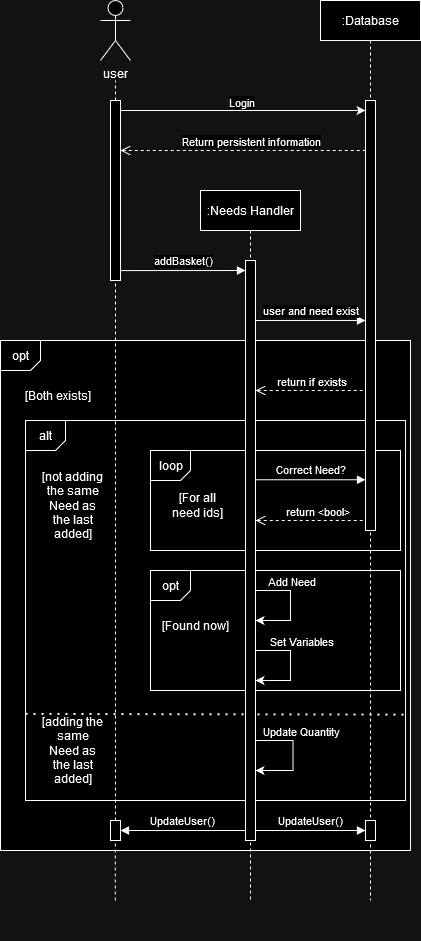

The diagram above was exported from draw.io. Its source (the exported page's mxGraphModel, read from the mxfile embedded in the PNG):
<mxGraphModel dx="2284" dy="1846" grid="1" gridSize="10" guides="1" tooltips="1" connect="1" arrows="1" fold="1" page="1" pageScale="1" pageWidth="850" pageHeight="1100" math="0" shadow="0">
  <root>
    <mxCell id="0" />
    <mxCell id="1" parent="0" />
    <mxCell id="DUxVy_-R07LlZenzSLp_-32" value="" style="rounded=0;whiteSpace=wrap;html=1;" parent="1" vertex="1">
      <mxGeometry x="-660" y="-680" width="410" height="510" as="geometry" />
    </mxCell>
    <mxCell id="DUxVy_-R07LlZenzSLp_-41" value="" style="rounded=0;whiteSpace=wrap;html=1;" parent="1" vertex="1">
      <mxGeometry x="-635" y="-600" width="380" height="380" as="geometry" />
    </mxCell>
    <mxCell id="DUxVy_-R07LlZenzSLp_-42" value="[not adding the same Need as the last added]" style="text;html=1;align=center;verticalAlign=middle;whiteSpace=wrap;rounded=0;" parent="1" vertex="1">
      <mxGeometry x="-620" y="-560" width="65" height="90" as="geometry" />
    </mxCell>
    <mxCell id="DUxVy_-R07LlZenzSLp_-43" value="" style="endArrow=none;html=1;rounded=0;" parent="1" edge="1">
      <mxGeometry width="50" height="50" relative="1" as="geometry">
        <mxPoint x="-635" y="-570" as="sourcePoint" />
        <mxPoint x="-595" y="-600" as="targetPoint" />
        <Array as="points">
          <mxPoint x="-605" y="-570" />
          <mxPoint x="-595" y="-580" />
        </Array>
      </mxGeometry>
    </mxCell>
    <mxCell id="DUxVy_-R07LlZenzSLp_-44" value="alt" style="text;html=1;align=center;verticalAlign=middle;resizable=0;points=[];autosize=1;strokeColor=none;fillColor=none;" parent="1" vertex="1">
      <mxGeometry x="-635" y="-600" width="40" height="30" as="geometry" />
    </mxCell>
    <mxCell id="DUxVy_-R07LlZenzSLp_-77" value="" style="rounded=0;whiteSpace=wrap;html=1;" parent="1" vertex="1">
      <mxGeometry x="-510" y="-450" width="250" height="120" as="geometry" />
    </mxCell>
    <mxCell id="DUxVy_-R07LlZenzSLp_-78" value="[Found now]" style="text;html=1;align=center;verticalAlign=middle;whiteSpace=wrap;rounded=0;" parent="1" vertex="1">
      <mxGeometry x="-500" y="-410" width="70" height="30" as="geometry" />
    </mxCell>
    <mxCell id="DUxVy_-R07LlZenzSLp_-79" value="" style="endArrow=none;html=1;rounded=0;" parent="1" edge="1">
      <mxGeometry width="50" height="50" relative="1" as="geometry">
        <mxPoint x="-510" y="-420" as="sourcePoint" />
        <mxPoint x="-470" y="-450" as="targetPoint" />
        <Array as="points">
          <mxPoint x="-480" y="-420" />
          <mxPoint x="-470" y="-430" />
        </Array>
      </mxGeometry>
    </mxCell>
    <mxCell id="DUxVy_-R07LlZenzSLp_-80" value="opt" style="text;html=1;align=center;verticalAlign=middle;resizable=0;points=[];autosize=1;strokeColor=none;fillColor=none;" parent="1" vertex="1">
      <mxGeometry x="-510" y="-450" width="40" height="30" as="geometry" />
    </mxCell>
    <mxCell id="DUxVy_-R07LlZenzSLp_-83" value="" style="endArrow=classic;html=1;rounded=0;" parent="1" edge="1">
      <mxGeometry width="50" height="50" relative="1" as="geometry">
        <mxPoint x="-405" y="-370" as="sourcePoint" />
        <mxPoint x="-405" y="-340" as="targetPoint" />
        <Array as="points">
          <mxPoint x="-370" y="-370" />
          <mxPoint x="-370" y="-340" />
        </Array>
      </mxGeometry>
    </mxCell>
    <mxCell id="DUxVy_-R07LlZenzSLp_-84" value="Set Variables" style="edgeLabel;html=1;align=center;verticalAlign=middle;resizable=0;points=[];" parent="DUxVy_-R07LlZenzSLp_-83" connectable="0" vertex="1">
      <mxGeometry x="-0.6731" y="-1" relative="1" as="geometry">
        <mxPoint x="29" y="-11" as="offset" />
      </mxGeometry>
    </mxCell>
    <mxCell id="DUxVy_-R07LlZenzSLp_-87" value="" style="endArrow=none;dashed=1;html=1;dashPattern=1 3;strokeWidth=2;rounded=0;entryX=0.998;entryY=0.774;entryDx=0;entryDy=0;entryPerimeter=0;exitX=0;exitY=0.772;exitDx=0;exitDy=0;exitPerimeter=0;elbow=vertical;" parent="1" source="DUxVy_-R07LlZenzSLp_-41" target="DUxVy_-R07LlZenzSLp_-41" edge="1">
      <mxGeometry width="50" height="50" relative="1" as="geometry">
        <mxPoint x="-635" y="-310" as="sourcePoint" />
        <mxPoint x="-270" y="-310" as="targetPoint" />
      </mxGeometry>
    </mxCell>
    <mxCell id="DUxVy_-R07LlZenzSLp_-90" value="[adding the same Need as the last added]" style="text;html=1;align=center;verticalAlign=middle;whiteSpace=wrap;rounded=0;" parent="1" vertex="1">
      <mxGeometry x="-620" y="-300" width="65" height="60" as="geometry" />
    </mxCell>
    <mxCell id="DUxVy_-R07LlZenzSLp_-93" style="edgeStyle=orthogonalEdgeStyle;rounded=0;orthogonalLoop=1;jettySize=auto;html=1;exitX=0.5;exitY=1;exitDx=0;exitDy=0;" parent="1" source="DUxVy_-R07LlZenzSLp_-90" target="DUxVy_-R07LlZenzSLp_-90" edge="1">
      <mxGeometry relative="1" as="geometry" />
    </mxCell>
    <mxCell id="DUxVy_-R07LlZenzSLp_-33" value="[Both exists]" style="text;html=1;align=center;verticalAlign=middle;whiteSpace=wrap;rounded=0;" parent="1" vertex="1">
      <mxGeometry x="-640" y="-640" width="75" height="30" as="geometry" />
    </mxCell>
    <mxCell id="DUxVy_-R07LlZenzSLp_-34" value="" style="endArrow=none;html=1;rounded=0;" parent="1" edge="1">
      <mxGeometry width="50" height="50" relative="1" as="geometry">
        <mxPoint x="-660" y="-650" as="sourcePoint" />
        <mxPoint x="-620" y="-680" as="targetPoint" />
        <Array as="points">
          <mxPoint x="-630" y="-650" />
          <mxPoint x="-620" y="-660" />
        </Array>
      </mxGeometry>
    </mxCell>
    <mxCell id="DUxVy_-R07LlZenzSLp_-35" value="opt" style="text;html=1;align=center;verticalAlign=middle;resizable=0;points=[];autosize=1;strokeColor=none;fillColor=none;" parent="1" vertex="1">
      <mxGeometry x="-660" y="-680" width="40" height="30" as="geometry" />
    </mxCell>
    <mxCell id="DUxVy_-R07LlZenzSLp_-29" value="" style="html=1;verticalAlign=bottom;startArrow=open;endArrow=none;startSize=8;edgeStyle=elbowEdgeStyle;elbow=horizontal;curved=0;rounded=0;startFill=0;endFill=0;dashed=1;" parent="1" target="aM9ryv3xv72pqoxQDRHE-6" edge="1">
      <mxGeometry relative="1" as="geometry">
        <mxPoint x="-405" y="-630" as="sourcePoint" />
        <mxPoint x="-285" y="-630" as="targetPoint" />
        <Array as="points">
          <mxPoint x="-340" y="-630" />
        </Array>
      </mxGeometry>
    </mxCell>
    <mxCell id="DUxVy_-R07LlZenzSLp_-56" value="return if exists" style="edgeLabel;html=1;align=center;verticalAlign=middle;resizable=0;points=[];" parent="DUxVy_-R07LlZenzSLp_-29" connectable="0" vertex="1">
      <mxGeometry x="-0.1179" y="1" relative="1" as="geometry">
        <mxPoint x="6" y="-9" as="offset" />
      </mxGeometry>
    </mxCell>
    <mxCell id="DUxVy_-R07LlZenzSLp_-52" value="" style="group" parent="1" connectable="0" vertex="1">
      <mxGeometry x="-560" y="-880" width="30" height="800" as="geometry" />
    </mxCell>
    <mxCell id="DUxVy_-R07LlZenzSLp_-5" value="" style="group" parent="DUxVy_-R07LlZenzSLp_-52" connectable="0" vertex="1">
      <mxGeometry width="30" height="800" as="geometry" />
    </mxCell>
    <mxCell id="DUxVy_-R07LlZenzSLp_-4" value="" style="html=1;points=[];perimeter=orthogonalPerimeter;outlineConnect=0;targetShapes=umlLifeline;portConstraint=eastwest;newEdgeStyle={&quot;edgeStyle&quot;:&quot;elbowEdgeStyle&quot;,&quot;elbow&quot;:&quot;vertical&quot;,&quot;curved&quot;:0,&quot;rounded&quot;:0};" parent="DUxVy_-R07LlZenzSLp_-5" vertex="1">
      <mxGeometry x="10" y="-40" width="10" height="180" as="geometry" />
    </mxCell>
    <mxCell id="DUxVy_-R07LlZenzSLp_-23" value="" style="html=1;points=[];perimeter=orthogonalPerimeter;outlineConnect=0;targetShapes=umlLifeline;portConstraint=eastwest;newEdgeStyle={&quot;edgeStyle&quot;:&quot;elbowEdgeStyle&quot;,&quot;elbow&quot;:&quot;vertical&quot;,&quot;curved&quot;:0,&quot;rounded&quot;:0};" parent="DUxVy_-R07LlZenzSLp_-5" vertex="1">
      <mxGeometry x="10" y="680" width="10" height="20" as="geometry" />
    </mxCell>
    <mxCell id="DUxVy_-R07LlZenzSLp_-24" value="" style="endArrow=none;dashed=1;html=1;rounded=0;" parent="DUxVy_-R07LlZenzSLp_-5" source="DUxVy_-R07LlZenzSLp_-23" target="DUxVy_-R07LlZenzSLp_-4" edge="1">
      <mxGeometry width="50" height="50" relative="1" as="geometry">
        <mxPoint x="-390" y="240" as="sourcePoint" />
        <mxPoint x="-340" y="190" as="targetPoint" />
      </mxGeometry>
    </mxCell>
    <mxCell id="DUxVy_-R07LlZenzSLp_-106" value="" style="endArrow=none;dashed=1;html=1;rounded=0;" parent="DUxVy_-R07LlZenzSLp_-5" edge="1">
      <mxGeometry width="50" height="50" relative="1" as="geometry">
        <mxPoint x="14.79" y="760" as="sourcePoint" />
        <mxPoint x="14.79" y="700" as="targetPoint" />
      </mxGeometry>
    </mxCell>
    <mxCell id="DUxVy_-R07LlZenzSLp_-22" value="user and need exist" style="html=1;verticalAlign=bottom;startArrow=none;endArrow=block;startSize=8;edgeStyle=elbowEdgeStyle;elbow=vertical;curved=0;rounded=0;startFill=0;" parent="1" target="aM9ryv3xv72pqoxQDRHE-6" edge="1">
      <mxGeometry relative="1" as="geometry">
        <mxPoint x="-405" y="-700" as="sourcePoint" />
        <mxPoint x="-285" y="-700" as="targetPoint" />
        <Array as="points">
          <mxPoint x="-380" y="-700" />
        </Array>
      </mxGeometry>
    </mxCell>
    <mxCell id="DUxVy_-R07LlZenzSLp_-58" value="" style="rounded=0;whiteSpace=wrap;html=1;" parent="1" vertex="1">
      <mxGeometry x="-510" y="-570" width="250" height="100" as="geometry" />
    </mxCell>
    <mxCell id="DUxVy_-R07LlZenzSLp_-59" value="[For all need ids]" style="text;html=1;align=center;verticalAlign=middle;whiteSpace=wrap;rounded=0;" parent="1" vertex="1">
      <mxGeometry x="-495" y="-530" width="65" height="30" as="geometry" />
    </mxCell>
    <mxCell id="DUxVy_-R07LlZenzSLp_-60" value="" style="endArrow=none;html=1;rounded=0;" parent="1" edge="1">
      <mxGeometry width="50" height="50" relative="1" as="geometry">
        <mxPoint x="-510" y="-540" as="sourcePoint" />
        <mxPoint x="-470" y="-570" as="targetPoint" />
        <Array as="points">
          <mxPoint x="-480" y="-540" />
          <mxPoint x="-470" y="-550" />
        </Array>
      </mxGeometry>
    </mxCell>
    <mxCell id="DUxVy_-R07LlZenzSLp_-61" value="loop" style="text;html=1;align=center;verticalAlign=middle;resizable=0;points=[];autosize=1;strokeColor=none;fillColor=none;" parent="1" vertex="1">
      <mxGeometry x="-515" y="-570" width="50" height="30" as="geometry" />
    </mxCell>
    <mxCell id="DUxVy_-R07LlZenzSLp_-81" value="" style="endArrow=classic;html=1;rounded=0;" parent="1" edge="1">
      <mxGeometry width="50" height="50" relative="1" as="geometry">
        <mxPoint x="-405" y="-430" as="sourcePoint" />
        <mxPoint x="-405" y="-400" as="targetPoint" />
        <Array as="points">
          <mxPoint x="-370" y="-430" />
          <mxPoint x="-370" y="-400" />
        </Array>
      </mxGeometry>
    </mxCell>
    <mxCell id="DUxVy_-R07LlZenzSLp_-82" value="Add Need" style="edgeLabel;html=1;align=center;verticalAlign=middle;resizable=0;points=[];" parent="DUxVy_-R07LlZenzSLp_-81" connectable="0" vertex="1">
      <mxGeometry x="-0.6731" y="-1" relative="1" as="geometry">
        <mxPoint x="19" y="-11" as="offset" />
      </mxGeometry>
    </mxCell>
    <mxCell id="DUxVy_-R07LlZenzSLp_-45" value=":Needs Handler" style="shape=umlLifeline;perimeter=lifelinePerimeter;whiteSpace=wrap;html=1;container=0;dropTarget=0;collapsible=0;recursiveResize=0;outlineConnect=0;portConstraint=eastwest;newEdgeStyle={&quot;edgeStyle&quot;:&quot;elbowEdgeStyle&quot;,&quot;elbow&quot;:&quot;vertical&quot;,&quot;curved&quot;:0,&quot;rounded&quot;:0};" parent="1" vertex="1">
      <mxGeometry x="-460" y="-830" width="100" height="710" as="geometry" />
    </mxCell>
    <mxCell id="DUxVy_-R07LlZenzSLp_-46" value="" style="html=1;points=[];perimeter=orthogonalPerimeter;outlineConnect=0;targetShapes=umlLifeline;portConstraint=eastwest;newEdgeStyle={&quot;edgeStyle&quot;:&quot;elbowEdgeStyle&quot;,&quot;elbow&quot;:&quot;vertical&quot;,&quot;curved&quot;:0,&quot;rounded&quot;:0};" parent="DUxVy_-R07LlZenzSLp_-45" vertex="1">
      <mxGeometry x="45" y="70" width="10" height="580" as="geometry" />
    </mxCell>
    <mxCell id="DUxVy_-R07LlZenzSLp_-91" value="" style="endArrow=classic;html=1;rounded=0;" parent="DUxVy_-R07LlZenzSLp_-45" edge="1">
      <mxGeometry width="50" height="50" relative="1" as="geometry">
        <mxPoint x="55" y="550" as="sourcePoint" />
        <mxPoint x="55" y="580" as="targetPoint" />
        <Array as="points">
          <mxPoint x="92.5" y="550" />
          <mxPoint x="92.5" y="580" />
        </Array>
      </mxGeometry>
    </mxCell>
    <mxCell id="DUxVy_-R07LlZenzSLp_-92" value="Update Quantity" style="edgeLabel;html=1;align=center;verticalAlign=middle;resizable=0;points=[];" parent="DUxVy_-R07LlZenzSLp_-91" connectable="0" vertex="1">
      <mxGeometry x="-0.6731" y="-1" relative="1" as="geometry">
        <mxPoint x="28" y="-11" as="offset" />
      </mxGeometry>
    </mxCell>
    <mxCell id="DUxVy_-R07LlZenzSLp_-63" value="Correct Need?" style="html=1;verticalAlign=bottom;startArrow=none;endArrow=block;startSize=8;edgeStyle=elbowEdgeStyle;elbow=vertical;curved=0;rounded=0;startFill=0;" parent="1" source="DUxVy_-R07LlZenzSLp_-46" target="aM9ryv3xv72pqoxQDRHE-6" edge="1">
      <mxGeometry relative="1" as="geometry">
        <mxPoint x="-400" y="-540.74" as="sourcePoint" />
        <mxPoint x="-280" y="-540.74" as="targetPoint" />
        <Array as="points">
          <mxPoint x="-375" y="-540.74" />
        </Array>
      </mxGeometry>
    </mxCell>
    <mxCell id="DUxVy_-R07LlZenzSLp_-64" value="" style="html=1;verticalAlign=bottom;startArrow=open;endArrow=none;startSize=8;edgeStyle=elbowEdgeStyle;elbow=horizontal;curved=0;rounded=0;startFill=0;endFill=0;dashed=1;" parent="1" source="DUxVy_-R07LlZenzSLp_-46" target="aM9ryv3xv72pqoxQDRHE-6" edge="1">
      <mxGeometry relative="1" as="geometry">
        <mxPoint x="-400" y="-500" as="sourcePoint" />
        <mxPoint x="-280" y="-500" as="targetPoint" />
        <Array as="points">
          <mxPoint x="-335" y="-500" />
        </Array>
      </mxGeometry>
    </mxCell>
    <mxCell id="DUxVy_-R07LlZenzSLp_-65" value="return &amp;lt;bool&amp;gt;" style="edgeLabel;html=1;align=center;verticalAlign=middle;resizable=0;points=[];" parent="DUxVy_-R07LlZenzSLp_-64" connectable="0" vertex="1">
      <mxGeometry x="-0.1179" y="1" relative="1" as="geometry">
        <mxPoint x="12" y="-9" as="offset" />
      </mxGeometry>
    </mxCell>
    <mxCell id="DUxVy_-R07LlZenzSLp_-47" value="addBasket()" style="html=1;verticalAlign=bottom;startArrow=none;endArrow=block;startSize=8;edgeStyle=elbowEdgeStyle;elbow=vertical;curved=0;rounded=0;startFill=0;" parent="1" target="DUxVy_-R07LlZenzSLp_-46" edge="1">
      <mxGeometry relative="1" as="geometry">
        <mxPoint x="-540" y="-749.92" as="sourcePoint" />
        <mxPoint x="-410" y="-749.9199999999997" as="targetPoint" />
      </mxGeometry>
    </mxCell>
    <mxCell id="aM9ryv3xv72pqoxQDRHE-5" value=":Database" style="shape=umlLifeline;perimeter=lifelinePerimeter;whiteSpace=wrap;html=1;container=0;dropTarget=0;collapsible=0;recursiveResize=0;outlineConnect=0;portConstraint=eastwest;newEdgeStyle={&quot;edgeStyle&quot;:&quot;elbowEdgeStyle&quot;,&quot;elbow&quot;:&quot;vertical&quot;,&quot;curved&quot;:0,&quot;rounded&quot;:0};" parent="1" vertex="1">
      <mxGeometry x="-340" y="-1020" width="100" height="900" as="geometry" />
    </mxCell>
    <mxCell id="aM9ryv3xv72pqoxQDRHE-6" value="" style="html=1;points=[];perimeter=orthogonalPerimeter;outlineConnect=0;targetShapes=umlLifeline;portConstraint=eastwest;newEdgeStyle={&quot;edgeStyle&quot;:&quot;elbowEdgeStyle&quot;,&quot;elbow&quot;:&quot;vertical&quot;,&quot;curved&quot;:0,&quot;rounded&quot;:0};" parent="aM9ryv3xv72pqoxQDRHE-5" vertex="1">
      <mxGeometry x="45" y="100" width="10" height="430" as="geometry" />
    </mxCell>
    <mxCell id="DUxVy_-R07LlZenzSLp_-102" value="" style="html=1;points=[];perimeter=orthogonalPerimeter;outlineConnect=0;targetShapes=umlLifeline;portConstraint=eastwest;newEdgeStyle={&quot;edgeStyle&quot;:&quot;elbowEdgeStyle&quot;,&quot;elbow&quot;:&quot;vertical&quot;,&quot;curved&quot;:0,&quot;rounded&quot;:0};" parent="aM9ryv3xv72pqoxQDRHE-5" vertex="1">
      <mxGeometry x="45" y="820" width="10" height="20" as="geometry" />
    </mxCell>
    <mxCell id="DUxVy_-R07LlZenzSLp_-1" value="user" style="shape=umlActor;verticalLabelPosition=bottom;verticalAlign=top;html=1;outlineConnect=0;" parent="1" vertex="1">
      <mxGeometry x="-560" y="-1020" width="30" height="60" as="geometry" />
    </mxCell>
    <mxCell id="DUxVy_-R07LlZenzSLp_-8" value="" style="endArrow=none;dashed=1;html=1;rounded=0;" parent="1" source="DUxVy_-R07LlZenzSLp_-4" edge="1">
      <mxGeometry width="50" height="50" relative="1" as="geometry">
        <mxPoint x="-545" y="-760" as="sourcePoint" />
        <mxPoint x="-545" y="-940" as="targetPoint" />
      </mxGeometry>
    </mxCell>
    <mxCell id="DUxVy_-R07LlZenzSLp_-97" value="" style="endArrow=classic;html=1;rounded=0;" parent="1" edge="1">
      <mxGeometry width="50" height="50" relative="1" as="geometry">
        <mxPoint x="-540" y="-910" as="sourcePoint" />
        <mxPoint x="-295" y="-910" as="targetPoint" />
      </mxGeometry>
    </mxCell>
    <mxCell id="DUxVy_-R07LlZenzSLp_-98" value="Login" style="edgeLabel;html=1;align=center;verticalAlign=middle;resizable=0;points=[];" parent="DUxVy_-R07LlZenzSLp_-97" connectable="0" vertex="1">
      <mxGeometry x="-0.0387" relative="1" as="geometry">
        <mxPoint x="2" y="-9" as="offset" />
      </mxGeometry>
    </mxCell>
    <mxCell id="DUxVy_-R07LlZenzSLp_-99" value="" style="html=1;verticalAlign=bottom;startArrow=open;endArrow=none;startSize=8;edgeStyle=elbowEdgeStyle;elbow=horizontal;curved=0;rounded=0;startFill=0;endFill=0;dashed=1;" parent="1" source="DUxVy_-R07LlZenzSLp_-4" target="aM9ryv3xv72pqoxQDRHE-6" edge="1">
      <mxGeometry relative="1" as="geometry">
        <mxPoint x="-400" y="-870" as="sourcePoint" />
        <mxPoint x="-300" y="-870" as="targetPoint" />
        <Array as="points">
          <mxPoint x="-335" y="-870" />
        </Array>
      </mxGeometry>
    </mxCell>
    <mxCell id="DUxVy_-R07LlZenzSLp_-100" value="Return persistent information" style="edgeLabel;html=1;align=center;verticalAlign=middle;resizable=0;points=[];" parent="DUxVy_-R07LlZenzSLp_-99" connectable="0" vertex="1">
      <mxGeometry x="-0.1179" y="1" relative="1" as="geometry">
        <mxPoint x="22" y="-9" as="offset" />
      </mxGeometry>
    </mxCell>
    <mxCell id="DUxVy_-R07LlZenzSLp_-104" value="UpdateUser()" style="html=1;verticalAlign=bottom;startArrow=none;endArrow=block;startSize=8;edgeStyle=elbowEdgeStyle;elbow=vertical;curved=0;rounded=0;startFill=0;" parent="1" source="DUxVy_-R07LlZenzSLp_-46" target="DUxVy_-R07LlZenzSLp_-102" edge="1">
      <mxGeometry relative="1" as="geometry">
        <mxPoint x="-395" y="-190" as="sourcePoint" />
        <mxPoint x="-285" y="-190" as="targetPoint" />
        <Array as="points">
          <mxPoint x="-350" y="-190" />
        </Array>
      </mxGeometry>
    </mxCell>
    <mxCell id="DUxVy_-R07LlZenzSLp_-105" value="UpdateUser()" style="html=1;verticalAlign=bottom;startArrow=none;endArrow=block;startSize=8;edgeStyle=elbowEdgeStyle;elbow=vertical;curved=0;rounded=0;startFill=0;" parent="1" source="DUxVy_-R07LlZenzSLp_-46" target="DUxVy_-R07LlZenzSLp_-23" edge="1">
      <mxGeometry relative="1" as="geometry">
        <mxPoint x="-530" y="-190" as="sourcePoint" />
        <mxPoint x="-420" y="-190" as="targetPoint" />
        <Array as="points">
          <mxPoint x="-475" y="-190" />
        </Array>
      </mxGeometry>
    </mxCell>
  </root>
</mxGraphModel>